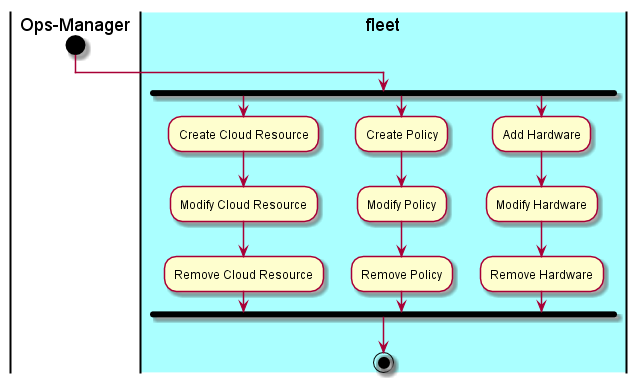

The diagram above was rendered by PlantUML. Its source (embedded in the PNG):
@startuml
|Ops-Manager|
start
|#aaffff|fleet|
fork
:Create Cloud Resource;
:Modify Cloud Resource;
:Remove Cloud Resource;
fork again
:Create Policy;
:Modify Policy;
:Remove Policy;
fork again
:Add Hardware;
:Modify Hardware;
:Remove Hardware;
fork end
stop
@enduml